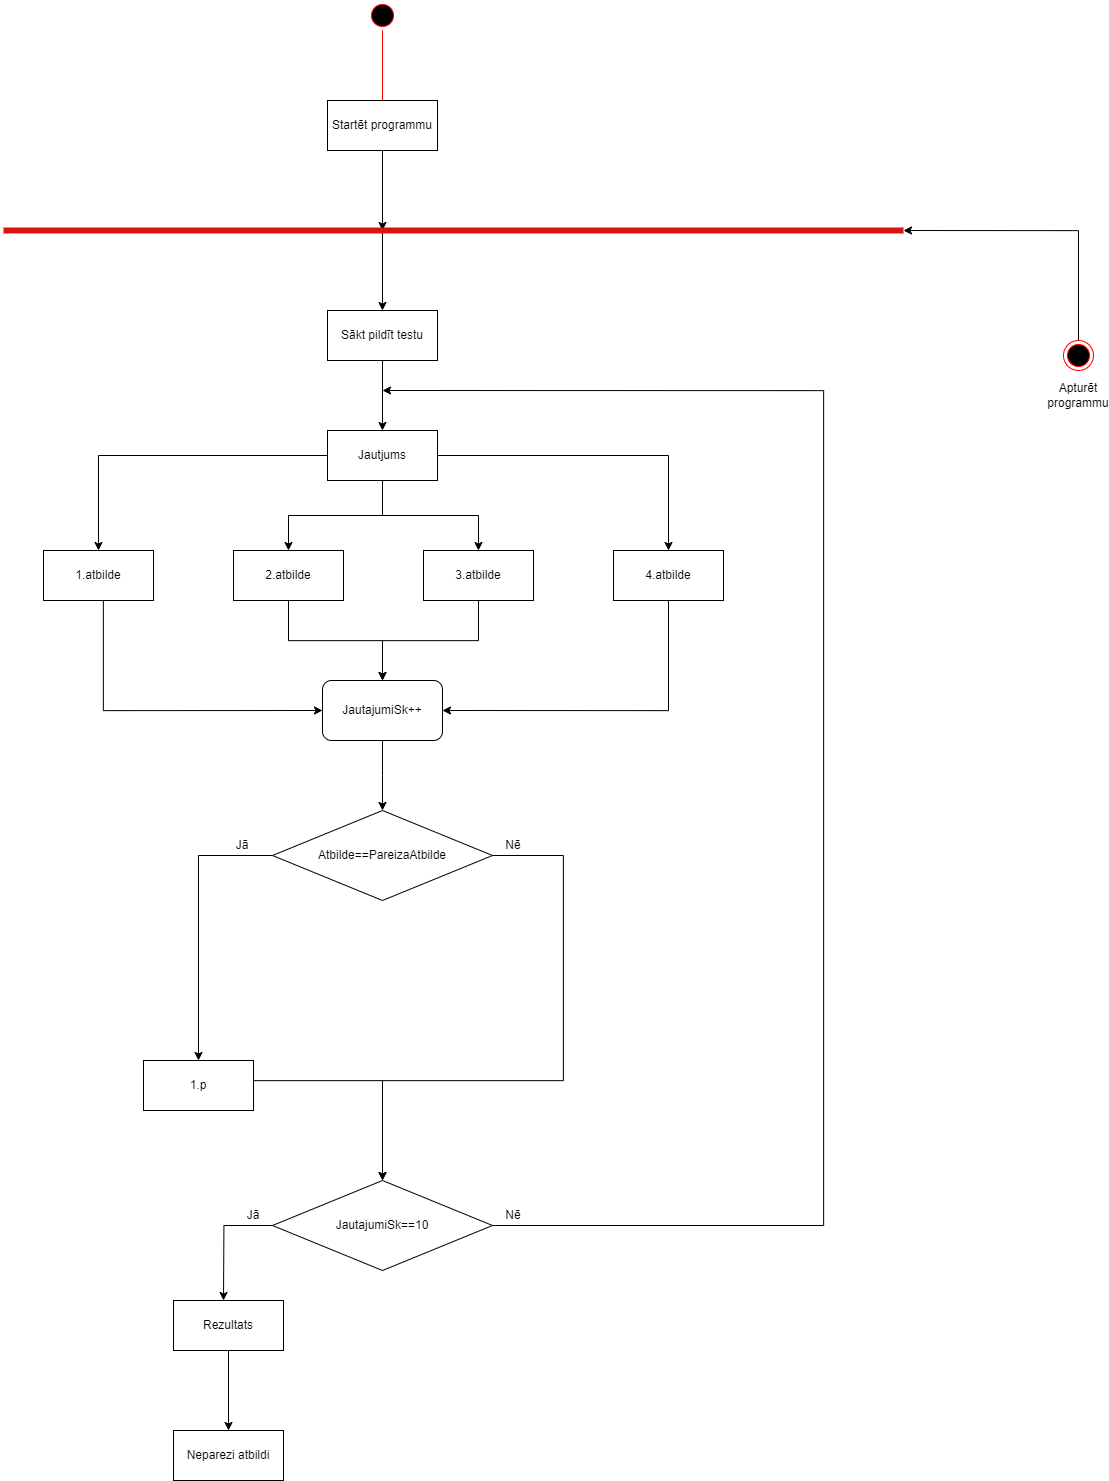

The diagram above was exported from draw.io. Its source (the exported page's mxGraphModel, read from the mxfile embedded in the PNG):
<mxGraphModel dx="4097" dy="2111" grid="1" gridSize="10" guides="1" tooltips="1" connect="1" arrows="1" fold="1" page="1" pageScale="1" pageWidth="827" pageHeight="1169" math="0" shadow="0">
  <root>
    <mxCell id="0" />
    <mxCell id="1" parent="0" />
    <mxCell id="AfvgqNrMothDvRdipH5j-64" style="edgeStyle=orthogonalEdgeStyle;rounded=0;orthogonalLoop=1;jettySize=auto;html=1;" parent="1" source="AfvgqNrMothDvRdipH5j-1" edge="1">
      <mxGeometry relative="1" as="geometry">
        <mxPoint x="920" y="280" as="targetPoint" />
        <Array as="points">
          <mxPoint x="1095" y="280" />
        </Array>
      </mxGeometry>
    </mxCell>
    <mxCell id="AfvgqNrMothDvRdipH5j-1" value="" style="ellipse;html=1;shape=endState;fillColor=#000000;strokeColor=#ff0000;" parent="1" vertex="1">
      <mxGeometry x="1080" y="390" width="30" height="30" as="geometry" />
    </mxCell>
    <mxCell id="AfvgqNrMothDvRdipH5j-2" value="" style="ellipse;html=1;shape=startState;fillColor=#000000;strokeColor=#ff0000;" parent="1" vertex="1">
      <mxGeometry x="384" y="50" width="30" height="30" as="geometry" />
    </mxCell>
    <mxCell id="AfvgqNrMothDvRdipH5j-3" value="" style="edgeStyle=orthogonalEdgeStyle;html=1;verticalAlign=bottom;endArrow=open;endSize=8;strokeColor=#ff0000;rounded=0;" parent="1" source="AfvgqNrMothDvRdipH5j-2" edge="1">
      <mxGeometry relative="1" as="geometry">
        <mxPoint x="399" y="190" as="targetPoint" />
      </mxGeometry>
    </mxCell>
    <mxCell id="AfvgqNrMothDvRdipH5j-10" style="edgeStyle=orthogonalEdgeStyle;rounded=0;orthogonalLoop=1;jettySize=auto;html=1;" parent="1" source="AfvgqNrMothDvRdipH5j-4" edge="1">
      <mxGeometry relative="1" as="geometry">
        <mxPoint x="399" y="280" as="targetPoint" />
      </mxGeometry>
    </mxCell>
    <mxCell id="AfvgqNrMothDvRdipH5j-12" style="edgeStyle=orthogonalEdgeStyle;rounded=0;orthogonalLoop=1;jettySize=auto;html=1;entryX=0.5;entryY=0;entryDx=0;entryDy=0;" parent="1" source="AfvgqNrMothDvRdipH5j-4" target="AfvgqNrMothDvRdipH5j-9" edge="1">
      <mxGeometry relative="1" as="geometry">
        <Array as="points">
          <mxPoint x="399" y="270" />
          <mxPoint x="399" y="270" />
        </Array>
      </mxGeometry>
    </mxCell>
    <mxCell id="AfvgqNrMothDvRdipH5j-4" value="Startēt programmu" style="html=1;whiteSpace=wrap;" parent="1" vertex="1">
      <mxGeometry x="344" y="150" width="110" height="50" as="geometry" />
    </mxCell>
    <mxCell id="AfvgqNrMothDvRdipH5j-7" value="" style="endArrow=none;html=1;rounded=0;strokeWidth=6;fillColor=#a20025;strokeColor=#d81313;" parent="1" edge="1">
      <mxGeometry width="50" height="50" relative="1" as="geometry">
        <mxPoint x="20" y="280" as="sourcePoint" />
        <mxPoint x="920" y="280" as="targetPoint" />
      </mxGeometry>
    </mxCell>
    <mxCell id="AfvgqNrMothDvRdipH5j-14" style="edgeStyle=orthogonalEdgeStyle;rounded=0;orthogonalLoop=1;jettySize=auto;html=1;entryX=0.5;entryY=0;entryDx=0;entryDy=0;" parent="1" source="AfvgqNrMothDvRdipH5j-9" target="AfvgqNrMothDvRdipH5j-13" edge="1">
      <mxGeometry relative="1" as="geometry" />
    </mxCell>
    <mxCell id="AfvgqNrMothDvRdipH5j-9" value="Sākt pildīt testu" style="html=1;whiteSpace=wrap;" parent="1" vertex="1">
      <mxGeometry x="344" y="360" width="110" height="50" as="geometry" />
    </mxCell>
    <mxCell id="AfvgqNrMothDvRdipH5j-19" style="edgeStyle=orthogonalEdgeStyle;rounded=0;orthogonalLoop=1;jettySize=auto;html=1;entryX=0.5;entryY=0;entryDx=0;entryDy=0;" parent="1" source="AfvgqNrMothDvRdipH5j-13" target="AfvgqNrMothDvRdipH5j-15" edge="1">
      <mxGeometry relative="1" as="geometry" />
    </mxCell>
    <mxCell id="AfvgqNrMothDvRdipH5j-20" style="edgeStyle=orthogonalEdgeStyle;rounded=0;orthogonalLoop=1;jettySize=auto;html=1;entryX=0.5;entryY=0;entryDx=0;entryDy=0;" parent="1" source="AfvgqNrMothDvRdipH5j-13" target="AfvgqNrMothDvRdipH5j-18" edge="1">
      <mxGeometry relative="1" as="geometry" />
    </mxCell>
    <mxCell id="AfvgqNrMothDvRdipH5j-21" style="edgeStyle=orthogonalEdgeStyle;rounded=0;orthogonalLoop=1;jettySize=auto;html=1;entryX=0.5;entryY=0;entryDx=0;entryDy=0;" parent="1" source="AfvgqNrMothDvRdipH5j-13" target="AfvgqNrMothDvRdipH5j-17" edge="1">
      <mxGeometry relative="1" as="geometry" />
    </mxCell>
    <mxCell id="AfvgqNrMothDvRdipH5j-22" style="edgeStyle=orthogonalEdgeStyle;rounded=0;orthogonalLoop=1;jettySize=auto;html=1;" parent="1" source="AfvgqNrMothDvRdipH5j-13" target="AfvgqNrMothDvRdipH5j-16" edge="1">
      <mxGeometry relative="1" as="geometry" />
    </mxCell>
    <mxCell id="AfvgqNrMothDvRdipH5j-13" value="Jautjums" style="html=1;whiteSpace=wrap;" parent="1" vertex="1">
      <mxGeometry x="344" y="480" width="110" height="50" as="geometry" />
    </mxCell>
    <mxCell id="AfvgqNrMothDvRdipH5j-27" style="edgeStyle=orthogonalEdgeStyle;rounded=0;orthogonalLoop=1;jettySize=auto;html=1;entryX=0;entryY=0.5;entryDx=0;entryDy=0;" parent="1" source="AfvgqNrMothDvRdipH5j-15" target="AfvgqNrMothDvRdipH5j-23" edge="1">
      <mxGeometry relative="1" as="geometry">
        <Array as="points">
          <mxPoint x="120" y="760" />
        </Array>
      </mxGeometry>
    </mxCell>
    <mxCell id="AfvgqNrMothDvRdipH5j-15" value="1.atbilde" style="html=1;whiteSpace=wrap;" parent="1" vertex="1">
      <mxGeometry x="60" y="600" width="110" height="50" as="geometry" />
    </mxCell>
    <mxCell id="AfvgqNrMothDvRdipH5j-26" style="edgeStyle=orthogonalEdgeStyle;rounded=0;orthogonalLoop=1;jettySize=auto;html=1;entryX=1;entryY=0.5;entryDx=0;entryDy=0;" parent="1" source="AfvgqNrMothDvRdipH5j-16" target="AfvgqNrMothDvRdipH5j-23" edge="1">
      <mxGeometry relative="1" as="geometry">
        <Array as="points">
          <mxPoint x="685" y="760" />
        </Array>
      </mxGeometry>
    </mxCell>
    <mxCell id="AfvgqNrMothDvRdipH5j-16" value="4.atbilde" style="html=1;whiteSpace=wrap;" parent="1" vertex="1">
      <mxGeometry x="630" y="600" width="110" height="50" as="geometry" />
    </mxCell>
    <mxCell id="AfvgqNrMothDvRdipH5j-25" style="edgeStyle=orthogonalEdgeStyle;rounded=0;orthogonalLoop=1;jettySize=auto;html=1;entryX=0.5;entryY=0;entryDx=0;entryDy=0;" parent="1" source="AfvgqNrMothDvRdipH5j-17" target="AfvgqNrMothDvRdipH5j-23" edge="1">
      <mxGeometry relative="1" as="geometry" />
    </mxCell>
    <mxCell id="AfvgqNrMothDvRdipH5j-17" value="3.atbilde" style="html=1;whiteSpace=wrap;" parent="1" vertex="1">
      <mxGeometry x="440" y="600" width="110" height="50" as="geometry" />
    </mxCell>
    <mxCell id="AfvgqNrMothDvRdipH5j-24" style="edgeStyle=orthogonalEdgeStyle;rounded=0;orthogonalLoop=1;jettySize=auto;html=1;entryX=0.5;entryY=0;entryDx=0;entryDy=0;" parent="1" source="AfvgqNrMothDvRdipH5j-18" target="AfvgqNrMothDvRdipH5j-23" edge="1">
      <mxGeometry relative="1" as="geometry" />
    </mxCell>
    <mxCell id="AfvgqNrMothDvRdipH5j-18" value="2.atbilde" style="html=1;whiteSpace=wrap;" parent="1" vertex="1">
      <mxGeometry x="250" y="600" width="110" height="50" as="geometry" />
    </mxCell>
    <mxCell id="AfvgqNrMothDvRdipH5j-29" style="edgeStyle=orthogonalEdgeStyle;rounded=0;orthogonalLoop=1;jettySize=auto;html=1;entryX=0.5;entryY=0;entryDx=0;entryDy=0;" parent="1" source="AfvgqNrMothDvRdipH5j-23" edge="1">
      <mxGeometry relative="1" as="geometry">
        <mxPoint x="399" y="860" as="targetPoint" />
      </mxGeometry>
    </mxCell>
    <mxCell id="AfvgqNrMothDvRdipH5j-23" value="JautajumiSk++" style="rounded=1;whiteSpace=wrap;html=1;" parent="1" vertex="1">
      <mxGeometry x="339" y="730" width="120" height="60" as="geometry" />
    </mxCell>
    <mxCell id="AfvgqNrMothDvRdipH5j-35" style="edgeStyle=orthogonalEdgeStyle;rounded=0;orthogonalLoop=1;jettySize=auto;html=1;entryX=0.5;entryY=0;entryDx=0;entryDy=0;" parent="1" source="AfvgqNrMothDvRdipH5j-31" target="AfvgqNrMothDvRdipH5j-40" edge="1">
      <mxGeometry relative="1" as="geometry">
        <mxPoint y="1100" as="targetPoint" />
      </mxGeometry>
    </mxCell>
    <mxCell id="AfvgqNrMothDvRdipH5j-49" style="edgeStyle=orthogonalEdgeStyle;rounded=0;orthogonalLoop=1;jettySize=auto;html=1;entryX=0.5;entryY=0;entryDx=0;entryDy=0;" parent="1" source="AfvgqNrMothDvRdipH5j-31" target="AfvgqNrMothDvRdipH5j-39" edge="1">
      <mxGeometry relative="1" as="geometry">
        <Array as="points">
          <mxPoint x="580" y="905" />
          <mxPoint x="580" y="1130" />
          <mxPoint x="399" y="1130" />
        </Array>
      </mxGeometry>
    </mxCell>
    <mxCell id="AfvgqNrMothDvRdipH5j-31" value="Atbilde==PareizaAtbilde" style="rhombus;whiteSpace=wrap;html=1;" parent="1" vertex="1">
      <mxGeometry x="289" y="860" width="220" height="90" as="geometry" />
    </mxCell>
    <mxCell id="AfvgqNrMothDvRdipH5j-34" value="Nē" style="text;html=1;strokeColor=none;fillColor=none;align=center;verticalAlign=middle;whiteSpace=wrap;rounded=0;" parent="1" vertex="1">
      <mxGeometry x="500" y="880" width="60" height="30" as="geometry" />
    </mxCell>
    <mxCell id="AfvgqNrMothDvRdipH5j-37" value="Jā" style="text;html=1;strokeColor=none;fillColor=none;align=center;verticalAlign=middle;whiteSpace=wrap;rounded=0;" parent="1" vertex="1">
      <mxGeometry x="229" y="880" width="60" height="30" as="geometry" />
    </mxCell>
    <mxCell id="AfvgqNrMothDvRdipH5j-50" style="edgeStyle=orthogonalEdgeStyle;rounded=0;orthogonalLoop=1;jettySize=auto;html=1;" parent="1" source="AfvgqNrMothDvRdipH5j-39" edge="1">
      <mxGeometry relative="1" as="geometry">
        <mxPoint x="399" y="440" as="targetPoint" />
        <Array as="points">
          <mxPoint x="840" y="1275" />
          <mxPoint x="840" y="440" />
        </Array>
      </mxGeometry>
    </mxCell>
    <mxCell id="AfvgqNrMothDvRdipH5j-51" style="edgeStyle=orthogonalEdgeStyle;rounded=0;orthogonalLoop=1;jettySize=auto;html=1;" parent="1" source="AfvgqNrMothDvRdipH5j-39" edge="1">
      <mxGeometry relative="1" as="geometry">
        <mxPoint x="240" y="1350" as="targetPoint" />
      </mxGeometry>
    </mxCell>
    <mxCell id="AfvgqNrMothDvRdipH5j-39" value="JautajumiSk==10" style="rhombus;whiteSpace=wrap;html=1;" parent="1" vertex="1">
      <mxGeometry x="289" y="1230" width="220" height="90" as="geometry" />
    </mxCell>
    <mxCell id="AfvgqNrMothDvRdipH5j-48" style="edgeStyle=orthogonalEdgeStyle;rounded=0;orthogonalLoop=1;jettySize=auto;html=1;entryX=0.5;entryY=0;entryDx=0;entryDy=0;" parent="1" source="AfvgqNrMothDvRdipH5j-40" target="AfvgqNrMothDvRdipH5j-39" edge="1">
      <mxGeometry relative="1" as="geometry">
        <Array as="points">
          <mxPoint x="399" y="1130" />
        </Array>
      </mxGeometry>
    </mxCell>
    <mxCell id="AfvgqNrMothDvRdipH5j-40" value="1.p" style="html=1;whiteSpace=wrap;" parent="1" vertex="1">
      <mxGeometry x="160" y="1110" width="110" height="50" as="geometry" />
    </mxCell>
    <mxCell id="AfvgqNrMothDvRdipH5j-52" value="Nē" style="text;html=1;strokeColor=none;fillColor=none;align=center;verticalAlign=middle;whiteSpace=wrap;rounded=0;" parent="1" vertex="1">
      <mxGeometry x="500" y="1250" width="60" height="30" as="geometry" />
    </mxCell>
    <mxCell id="AfvgqNrMothDvRdipH5j-53" value="Jā" style="text;html=1;strokeColor=none;fillColor=none;align=center;verticalAlign=middle;whiteSpace=wrap;rounded=0;" parent="1" vertex="1">
      <mxGeometry x="240" y="1250" width="60" height="30" as="geometry" />
    </mxCell>
    <mxCell id="AfvgqNrMothDvRdipH5j-59" style="edgeStyle=orthogonalEdgeStyle;rounded=0;orthogonalLoop=1;jettySize=auto;html=1;" parent="1" source="AfvgqNrMothDvRdipH5j-57" target="AfvgqNrMothDvRdipH5j-58" edge="1">
      <mxGeometry relative="1" as="geometry" />
    </mxCell>
    <mxCell id="AfvgqNrMothDvRdipH5j-57" value="Rezultats" style="html=1;whiteSpace=wrap;" parent="1" vertex="1">
      <mxGeometry x="190" y="1350" width="110" height="50" as="geometry" />
    </mxCell>
    <mxCell id="AfvgqNrMothDvRdipH5j-58" value="Neparezi atbildi" style="html=1;whiteSpace=wrap;" parent="1" vertex="1">
      <mxGeometry x="190" y="1480" width="110" height="50" as="geometry" />
    </mxCell>
    <mxCell id="AfvgqNrMothDvRdipH5j-63" value="Apturēt programmu" style="text;html=1;strokeColor=none;fillColor=none;align=center;verticalAlign=middle;whiteSpace=wrap;rounded=0;" parent="1" vertex="1">
      <mxGeometry x="1065" y="430" width="60" height="30" as="geometry" />
    </mxCell>
  </root>
</mxGraphModel>